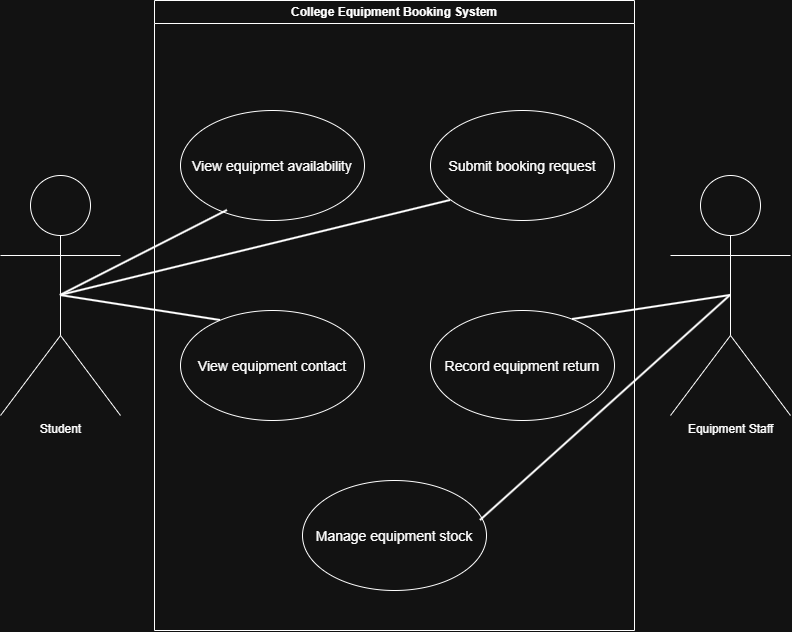

The diagram above was exported from draw.io. Its source (the exported page's mxGraphModel, read from the mxfile embedded in the PNG):
<mxGraphModel dx="2054" dy="1103" grid="1" gridSize="10" guides="1" tooltips="1" connect="1" arrows="1" fold="1" page="1" pageScale="1" pageWidth="827" pageHeight="1169" math="0" shadow="0">
  <root>
    <mxCell id="0" />
    <mxCell id="1" parent="0" />
    <mxCell id="peP0t3S3Efl7INmQIa7A-2" parent="1" style="shape=umlActor;verticalLabelPosition=bottom;verticalAlign=top;html=1;outlineConnect=0;" value="Student&lt;div&gt;&lt;br&gt;&lt;/div&gt;" vertex="1">
      <mxGeometry height="240" width="120" x="20" y="465" as="geometry" />
    </mxCell>
    <mxCell id="peP0t3S3Efl7INmQIa7A-3" parent="1" style="shape=umlActor;verticalLabelPosition=bottom;verticalAlign=top;html=1;outlineConnect=0;" value="Equipment Staff&lt;div&gt;&lt;br&gt;&lt;/div&gt;" vertex="1">
      <mxGeometry height="240" width="120" x="690" y="465" as="geometry" />
    </mxCell>
    <mxCell id="peP0t3S3Efl7INmQIa7A-4" parent="1" style="swimlane;whiteSpace=wrap;html=1;" value="College Equipment Booking System" vertex="1">
      <mxGeometry height="630" width="480" x="174" y="290" as="geometry" />
    </mxCell>
    <mxCell id="peP0t3S3Efl7INmQIa7A-5" parent="peP0t3S3Efl7INmQIa7A-4" style="ellipse;whiteSpace=wrap;html=1;shapeInside=1;" value="&lt;font style=&quot;font-size: 14px;&quot;&gt;View equipmet availability&lt;/font&gt;" vertex="1">
      <mxGeometry height="110" width="184" x="26" y="110" as="geometry" />
    </mxCell>
    <mxCell id="peP0t3S3Efl7INmQIa7A-6" parent="peP0t3S3Efl7INmQIa7A-4" style="ellipse;whiteSpace=wrap;html=1;shapeInside=1;" value="&lt;font style=&quot;font-size: 14px;&quot;&gt;Submit booking request&lt;/font&gt;" vertex="1">
      <mxGeometry height="110" width="184" x="276" y="110" as="geometry" />
    </mxCell>
    <mxCell id="peP0t3S3Efl7INmQIa7A-7" parent="peP0t3S3Efl7INmQIa7A-4" style="ellipse;whiteSpace=wrap;html=1;shapeInside=1;" value="&lt;font style=&quot;font-size: 14px;&quot;&gt;View equipment contact&lt;/font&gt;" vertex="1">
      <mxGeometry height="110" width="184" x="26" y="310" as="geometry" />
    </mxCell>
    <mxCell id="peP0t3S3Efl7INmQIa7A-8" parent="peP0t3S3Efl7INmQIa7A-4" style="ellipse;whiteSpace=wrap;html=1;shapeInside=1;" value="&lt;font style=&quot;font-size: 14px;&quot;&gt;Record equipment return&lt;/font&gt;" vertex="1">
      <mxGeometry height="110" width="184" x="276" y="310" as="geometry" />
    </mxCell>
    <mxCell id="peP0t3S3Efl7INmQIa7A-9" parent="peP0t3S3Efl7INmQIa7A-4" style="ellipse;whiteSpace=wrap;html=1;shapeInside=1;" value="&lt;font style=&quot;font-size: 14px;&quot;&gt;Manage equipment stock&lt;/font&gt;" vertex="1">
      <mxGeometry height="110" width="184" x="148" y="480" as="geometry" />
    </mxCell>
    <mxCell id="peP0t3S3Efl7INmQIa7A-12" edge="1" parent="peP0t3S3Efl7INmQIa7A-4" style="endArrow=none;html=1;rounded=0;strokeWidth=2;entryX=0.5;entryY=0.5;entryDx=0;entryDy=0;entryPerimeter=0;" target="peP0t3S3Efl7INmQIa7A-3" value="">
      <mxGeometry height="50" relative="1" width="50" as="geometry">
        <mxPoint x="326" y="520" as="sourcePoint" />
        <mxPoint x="376" y="470" as="targetPoint" />
      </mxGeometry>
    </mxCell>
    <mxCell id="peP0t3S3Efl7INmQIa7A-13" edge="1" parent="peP0t3S3Efl7INmQIa7A-4" style="endArrow=none;html=1;rounded=0;strokeWidth=2;entryX=0.5;entryY=0.5;entryDx=0;entryDy=0;entryPerimeter=0;" target="peP0t3S3Efl7INmQIa7A-2" value="">
      <mxGeometry height="50" relative="1" width="50" as="geometry">
        <mxPoint x="66" y="320" as="sourcePoint" />
        <mxPoint x="116" y="270" as="targetPoint" />
      </mxGeometry>
    </mxCell>
    <mxCell id="peP0t3S3Efl7INmQIa7A-15" edge="1" parent="peP0t3S3Efl7INmQIa7A-4" source="peP0t3S3Efl7INmQIa7A-2" style="endArrow=none;html=1;rounded=0;strokeWidth=2;exitX=0.5;exitY=0.5;exitDx=0;exitDy=0;exitPerimeter=0;" value="">
      <mxGeometry height="50" relative="1" width="50" as="geometry">
        <mxPoint x="246" y="250" as="sourcePoint" />
        <mxPoint x="296" y="200" as="targetPoint" />
      </mxGeometry>
    </mxCell>
    <mxCell id="peP0t3S3Efl7INmQIa7A-11" edge="1" parent="1" source="peP0t3S3Efl7INmQIa7A-8" style="endArrow=none;html=1;rounded=0;strokeWidth=2;entryX=0.5;entryY=0.5;entryDx=0;entryDy=0;entryPerimeter=0;exitX=0.772;exitY=0.082;exitDx=0;exitDy=0;exitPerimeter=0;" target="peP0t3S3Efl7INmQIa7A-3" value="">
      <mxGeometry height="50" relative="1" width="50" as="geometry">
        <mxPoint x="550" y="600" as="sourcePoint" />
        <mxPoint x="600" y="550" as="targetPoint" />
      </mxGeometry>
    </mxCell>
    <mxCell id="peP0t3S3Efl7INmQIa7A-14" edge="1" parent="1" source="peP0t3S3Efl7INmQIa7A-2" style="endArrow=none;html=1;rounded=0;strokeWidth=2;exitX=0.5;exitY=0.5;exitDx=0;exitDy=0;exitPerimeter=0;entryX=0.255;entryY=0.909;entryDx=0;entryDy=0;entryPerimeter=0;" target="peP0t3S3Efl7INmQIa7A-5" value="">
      <mxGeometry height="50" relative="1" width="50" as="geometry">
        <mxPoint x="174" y="540" as="sourcePoint" />
        <mxPoint x="224" y="490" as="targetPoint" />
      </mxGeometry>
    </mxCell>
  </root>
</mxGraphModel>